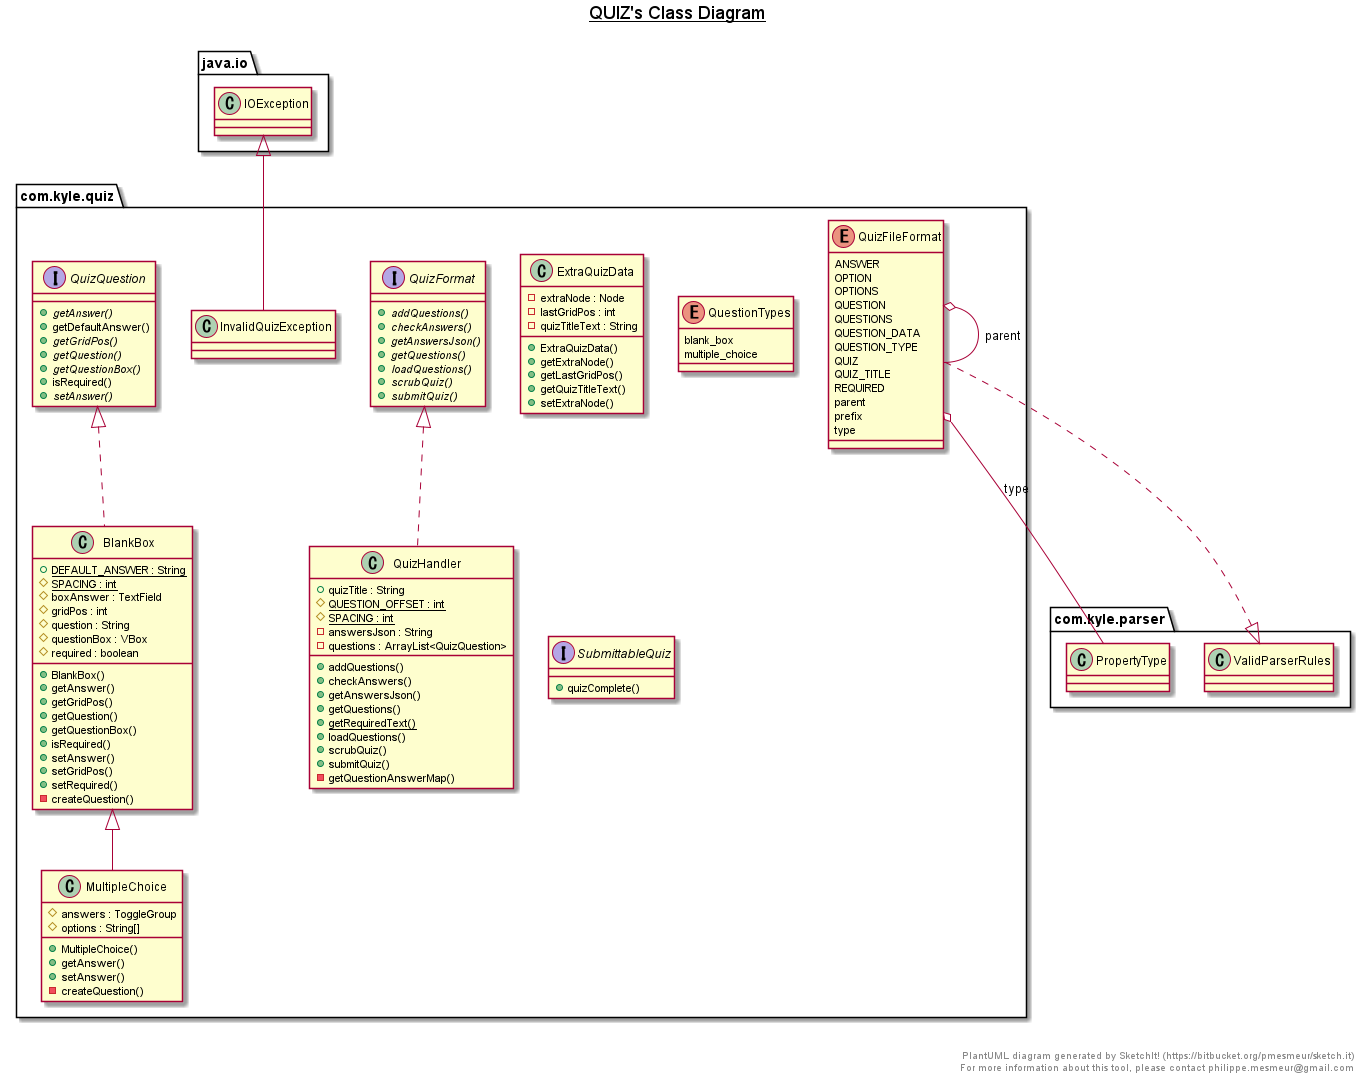

The diagram above was rendered by PlantUML. Its source (embedded in the PNG):
@startuml

title __QUIZ's Class Diagram__\n

  namespace com.kyle.quiz {
    class com.kyle.quiz.BlankBox {
        {static} + DEFAULT_ANSWER : String
        {static} # SPACING : int
        # boxAnswer : TextField
        # gridPos : int
        # question : String
        # questionBox : VBox
        # required : boolean
        + BlankBox()
        + getAnswer()
        + getGridPos()
        + getQuestion()
        + getQuestionBox()
        + isRequired()
        + setAnswer()
        + setGridPos()
        + setRequired()
        - createQuestion()
    }
  }
  

  namespace com.kyle.quiz {
    class com.kyle.quiz.ExtraQuizData {
        - extraNode : Node
        - lastGridPos : int
        - quizTitleText : String
        + ExtraQuizData()
        + getExtraNode()
        + getLastGridPos()
        + getQuizTitleText()
        + setExtraNode()
    }
  }
  

  namespace com.kyle.quiz {
    class com.kyle.quiz.InvalidQuizException {
    }
  }
  

  namespace com.kyle.quiz {
    class com.kyle.quiz.MultipleChoice {
        # answers : ToggleGroup
        # options : String[]
        + MultipleChoice()
        + getAnswer()
        + setAnswer()
        - createQuestion()
    }
  }
  

  namespace com.kyle.quiz {
    enum QuestionTypes {
      blank_box
      multiple_choice
    }
  }
  

  namespace com.kyle.quiz {
    enum QuizFileFormat {
      ANSWER
      OPTION
      OPTIONS
      QUESTION
      QUESTIONS
      QUESTION_DATA
      QUESTION_TYPE
      QUIZ
      QUIZ_TITLE
      REQUIRED
      parent
      prefix
      type
    }
  }
  

  namespace com.kyle.quiz {
    interface com.kyle.quiz.QuizFormat {
        {abstract} + addQuestions()
        {abstract} + checkAnswers()
        {abstract} + getAnswersJson()
        {abstract} + getQuestions()
        {abstract} + loadQuestions()
        {abstract} + scrubQuiz()
        {abstract} + submitQuiz()
    }
  }
  

  namespace com.kyle.quiz {
    class com.kyle.quiz.QuizHandler {
        + quizTitle : String
        {static} # QUESTION_OFFSET : int
        {static} # SPACING : int
        - answersJson : String
        - questions : ArrayList<QuizQuestion>
        + addQuestions()
        + checkAnswers()
        + getAnswersJson()
        + getQuestions()
        {static} + getRequiredText()
        + loadQuestions()
        + scrubQuiz()
        + submitQuiz()
        - getQuestionAnswerMap()
    }
  }
  

  namespace com.kyle.quiz {
    interface com.kyle.quiz.QuizQuestion {
        {abstract} + getAnswer()
        + getDefaultAnswer()
        {abstract} + getGridPos()
        {abstract} + getQuestion()
        {abstract} + getQuestionBox()
        + isRequired()
        {abstract} + setAnswer()
    }
  }
  

  namespace com.kyle.quiz {
    interface com.kyle.quiz.SubmittableQuiz {
        + quizComplete()
    }
  }
  

  com.kyle.quiz.BlankBox .up.|> com.kyle.quiz.QuizQuestion
  com.kyle.quiz.InvalidQuizException -up-|> java.io.IOException
  com.kyle.quiz.MultipleChoice -up-|> com.kyle.quiz.BlankBox
  com.kyle.quiz.QuizFileFormat .up.|> com.kyle.parser.ValidParserRules
  com.kyle.quiz.QuizFileFormat o-- com.kyle.quiz.QuizFileFormat : parent
  com.kyle.quiz.QuizFileFormat o-- com.kyle.parser.PropertyType : type
  com.kyle.quiz.QuizHandler .up.|> com.kyle.quiz.QuizFormat


right footer


PlantUML diagram generated by SketchIt! (https://bitbucket.org/pmesmeur/sketch.it)
For more information about this tool, please contact philippe.mesmeur@gmail.com
endfooter

@enduml